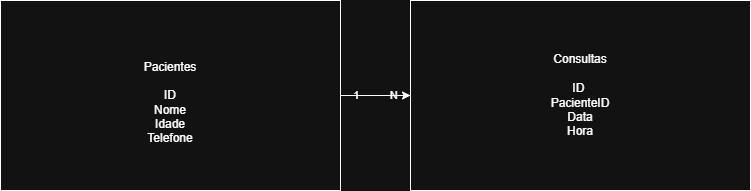

The diagram above was exported from draw.io. Its source (the exported page's mxGraphModel, read from the mxfile embedded in the PNG):
<mxGraphModel dx="1034" dy="570" grid="1" gridSize="10" guides="1" tooltips="1" connect="1" arrows="1" fold="1" page="1" pageScale="1" pageWidth="827" pageHeight="1169" math="0" shadow="0">
  <root>
    <mxCell id="0" />
    <mxCell id="1" parent="0" />
    <mxCell id="7w3wFrCgcSwpyO3OHcXU-1" parent="1" style="rounded=0;whiteSpace=wrap;html=1;" value="&lt;br&gt;&lt;div&gt;Pacientes&lt;/div&gt;&lt;div&gt;&lt;br&gt;&lt;/div&gt;&lt;div&gt;ID&lt;/div&gt;&lt;div&gt;Nome&lt;/div&gt;&lt;div&gt;Idade&lt;/div&gt;&lt;div&gt;Telefone&lt;/div&gt;" vertex="1">
      <mxGeometry height="190" width="340" x="50" y="130" as="geometry" />
    </mxCell>
    <mxCell id="7w3wFrCgcSwpyO3OHcXU-3" parent="1" style="rounded=0;whiteSpace=wrap;html=1;" value="Consultas&lt;div&gt;&lt;br&gt;&lt;/div&gt;&lt;div&gt;ID&amp;nbsp;&lt;/div&gt;&lt;div&gt;&lt;span style=&quot;background-color: transparent; color: light-dark(rgb(0, 0, 0), rgb(255, 255, 255));&quot;&gt;PacienteID&lt;/span&gt;&lt;/div&gt;&lt;div&gt;&lt;span style=&quot;background-color: transparent; color: light-dark(rgb(0, 0, 0), rgb(255, 255, 255));&quot;&gt;Data&lt;/span&gt;&lt;/div&gt;&lt;div&gt;Hora&lt;/div&gt;" vertex="1">
      <mxGeometry height="190" width="340" x="460" y="130" as="geometry" />
    </mxCell>
    <mxCell id="7w3wFrCgcSwpyO3OHcXU-7" edge="1" parent="1" source="7w3wFrCgcSwpyO3OHcXU-1" style="endArrow=classic;html=1;rounded=0;exitX=1;exitY=0.5;exitDx=0;exitDy=0;entryX=0;entryY=0.5;entryDx=0;entryDy=0;" target="7w3wFrCgcSwpyO3OHcXU-3" value="1&amp;nbsp; &amp;nbsp; &amp;nbsp; &amp;nbsp; &amp;nbsp; N">
      <mxGeometry height="50" relative="1" width="50" as="geometry">
        <mxPoint x="390" y="330" as="sourcePoint" />
        <mxPoint x="440" y="280" as="targetPoint" />
      </mxGeometry>
    </mxCell>
    <mxCell id="7w3wFrCgcSwpyO3OHcXU-8" edge="1" parent="1" source="7w3wFrCgcSwpyO3OHcXU-1" style="endArrow=none;html=1;rounded=0;entryX=0;entryY=0.5;entryDx=0;entryDy=0;exitX=1;exitY=0.5;exitDx=0;exitDy=0;" target="7w3wFrCgcSwpyO3OHcXU-3" value="">
      <mxGeometry height="50" relative="1" width="50" as="geometry">
        <Array as="points" />
        <mxPoint x="400" y="230" as="sourcePoint" />
        <mxPoint x="450" y="230" as="targetPoint" />
      </mxGeometry>
    </mxCell>
  </root>
</mxGraphModel>